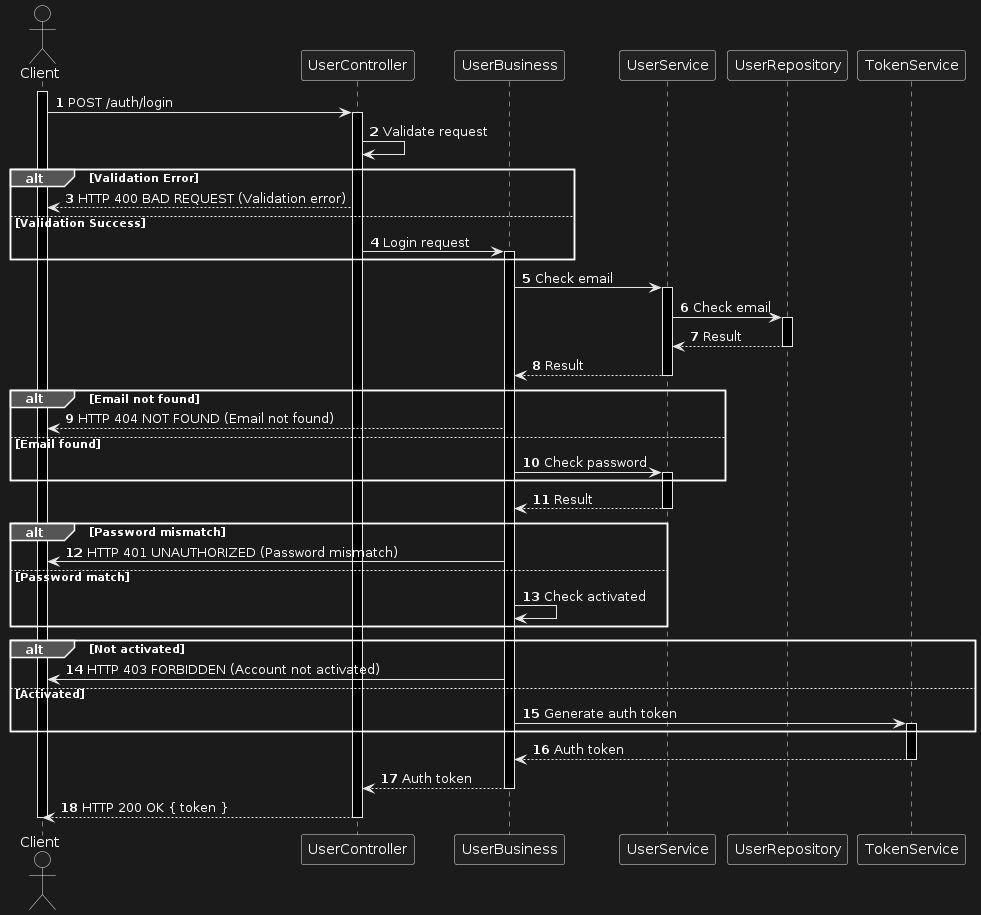

The diagram above was rendered by PlantUML. Its source (embedded in the PNG):
@startuml
autonumber
actor Client
activate Client 
Client -> UserController: POST /auth/login
activate UserController 
UserController -> UserController: Validate request
alt Validation Error
    UserController --> Client: HTTP 400 BAD REQUEST (Validation error)
else Validation Success
    UserController -> UserBusiness: Login request
   activate UserBusiness
end
UserBusiness -> UserService: Check email
activate UserService
UserService -> UserRepository: Check email
activate UserRepository
UserService <-- UserRepository: Result
deactivate UserRepository
UserBusiness <-- UserService: Result
deactivate UserService
alt Email not found
    UserBusiness --> Client: HTTP 404 NOT FOUND (Email not found)
else Email found
    UserBusiness -> UserService: Check password
    activate UserService
end
UserBusiness <-- UserService: Result
deactivate UserService
alt Password mismatch
    UserBusiness -> Client: HTTP 401 UNAUTHORIZED (Password mismatch)
else Password match
    UserBusiness -> UserBusiness: Check activated
end
alt Not activated
    UserBusiness -> Client: HTTP 403 FORBIDDEN (Account not activated)
else Activated
    UserBusiness -> TokenService: Generate auth token
   activate TokenService
end
TokenService --> UserBusiness: Auth token
deactivate TokenService
UserBusiness --> UserController: Auth token
deactivate UserBusiness
UserController --> Client: HTTP 200 OK { token }
deactivate UserController 
deactivate Client
@enduml